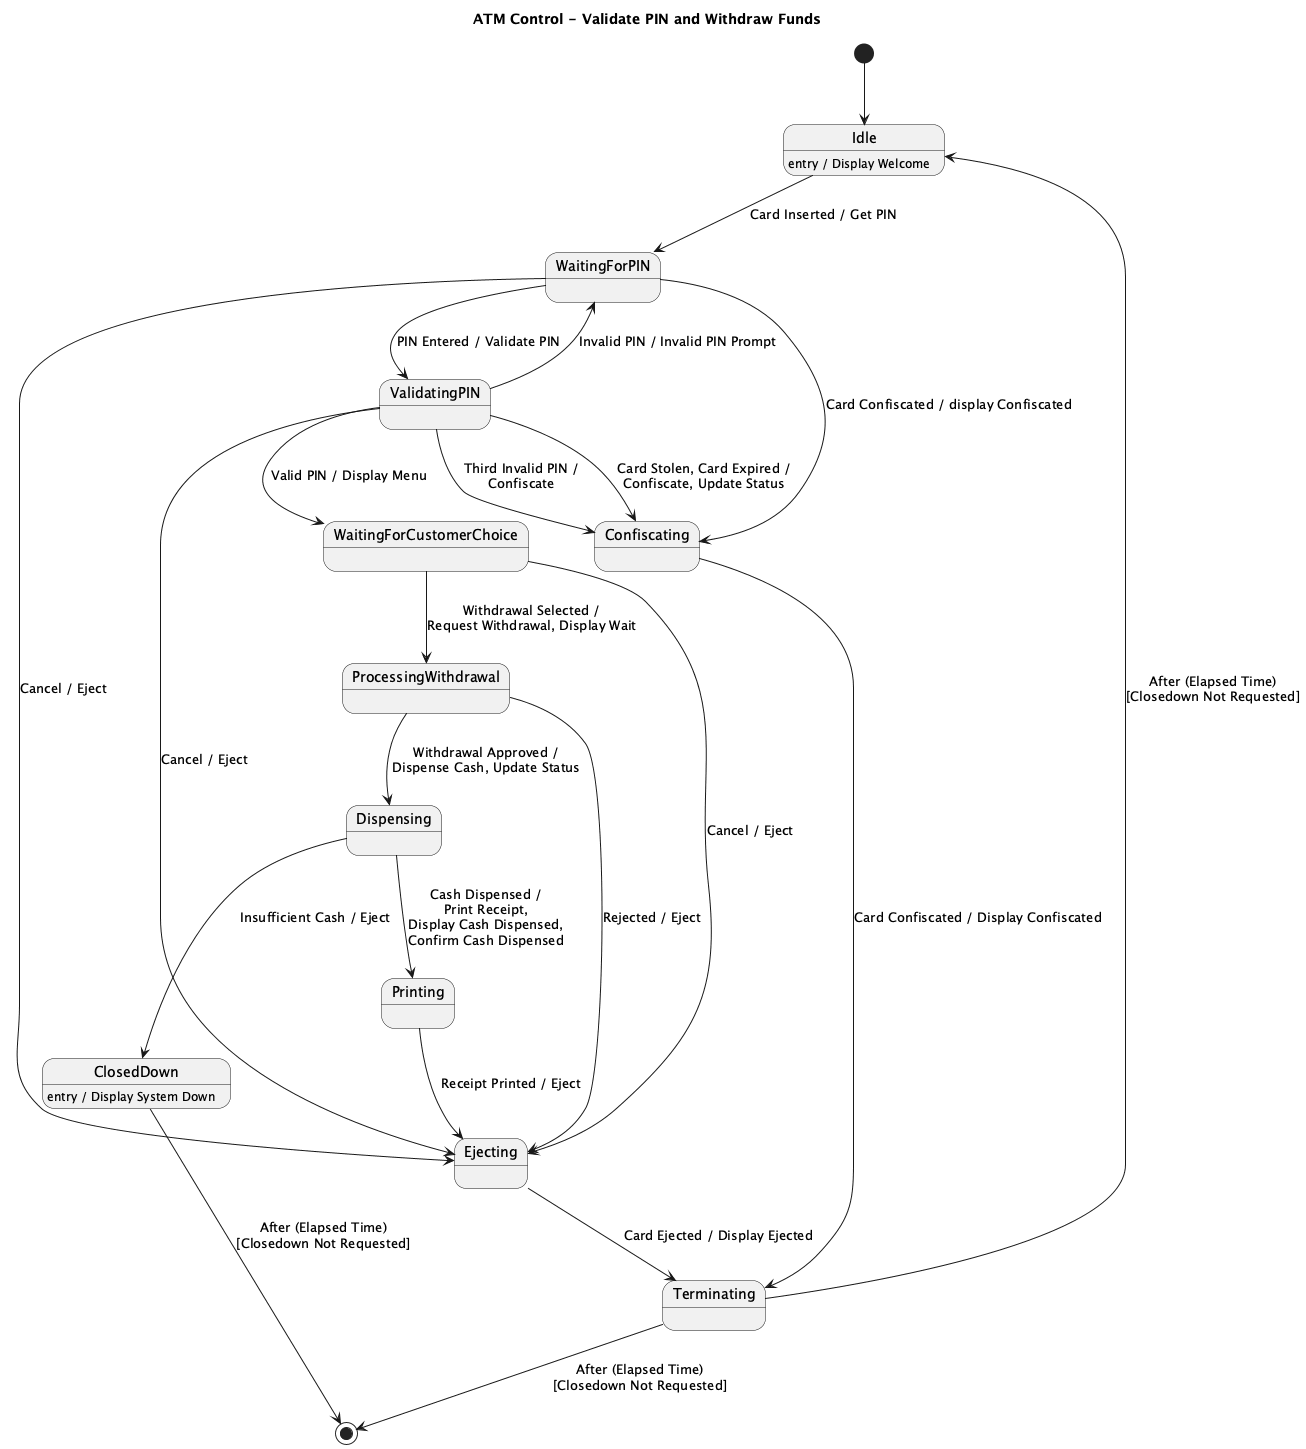

The diagram above was rendered by PlantUML. Its source (embedded in the PNG):
@startuml
title ATM Control - Validate PIN and Withdraw Funds

[*] --> Idle

state Idle
state WaitingForPIN
state ValidatingPIN
state WaitingForCustomerChoice
state ProcessingWithdrawal
state Dispensing
state Printing
state Ejecting
state Confiscating
state Terminating
state ClosedDown

Idle : entry / Display Welcome
ClosedDown : entry / Display System Down

Idle --> WaitingForPIN : Card Inserted / Get PIN


WaitingForPIN --> ValidatingPIN : PIN Entered / Validate PIN
WaitingForPIN --> Confiscating : Card Confiscated / display Confiscated
ValidatingPIN --> WaitingForPIN : Invalid PIN / Invalid PIN Prompt

ValidatingPIN --> Confiscating : Card Stolen, Card Expired /\nConfiscate, Update Status
ValidatingPIN --> Confiscating : Third Invalid PIN /\nConfiscate

ValidatingPIN --> WaitingForCustomerChoice : Valid PIN / Display Menu

WaitingForPIN --> Ejecting : Cancel / Eject
WaitingForCustomerChoice --> Ejecting : Cancel / Eject
ValidatingPIN --> Ejecting : Cancel / Eject

WaitingForCustomerChoice --> ProcessingWithdrawal : Withdrawal Selected /\nRequest Withdrawal, Display Wait

ProcessingWithdrawal --> Dispensing : Withdrawal Approved /\nDispense Cash, Update Status
ProcessingWithdrawal --> Ejecting : Rejected / Eject

Dispensing --> Printing : Cash Dispensed /\nPrint Receipt,\nDisplay Cash Dispensed,\nConfirm Cash Dispensed
Dispensing --> ClosedDown : Insufficient Cash / Eject

Printing --> Ejecting : Receipt Printed / Eject

Ejecting --> Terminating : Card Ejected / Display Ejected
Confiscating --> Terminating : Card Confiscated / Display Confiscated

Terminating --> Idle : After (Elapsed Time)\n[Closedown Not Requested]
Terminating --> [*] : After (Elapsed Time)\n[Closedown Not Requested]

ClosedDown --> [*] : After (Elapsed Time)\n[Closedown Not Requested]

@enduml